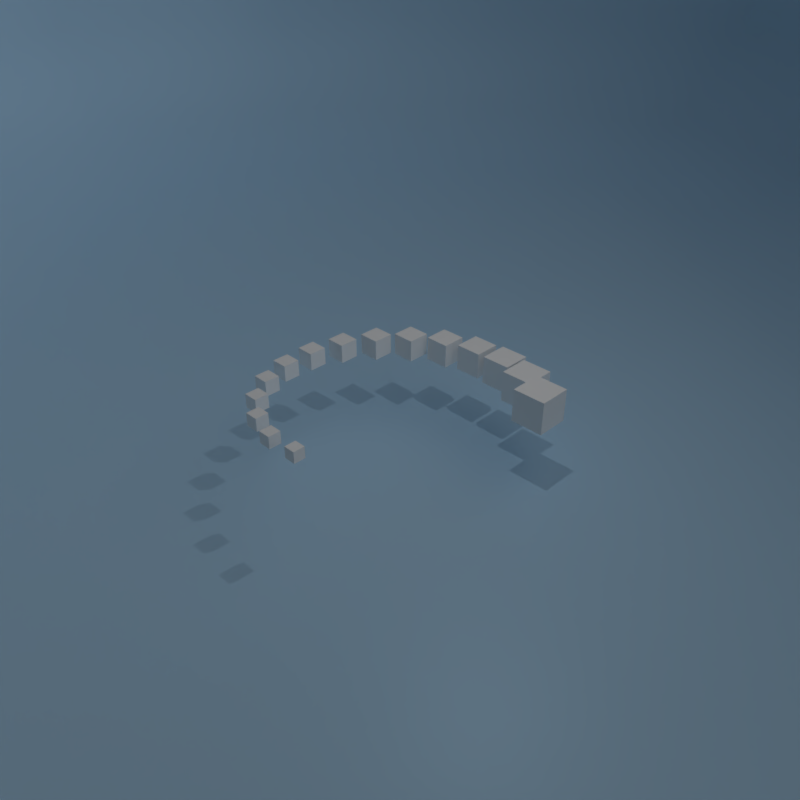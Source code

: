 # Source: Creating-Awesome3D-With-Python-Circular.blend  (saved by Blender 2.79.0; exported with 4.5.12 LTS)
import bpy
from mathutils import Matrix  # noqa: F401  (used for matrix-valued properties, if any)

bpy.ops.wm.read_factory_settings(use_empty=True)
scene = bpy.context.scene
scene.name = 'Scene'

# ---- collections
col_collection_1 = bpy.data.collections.new('Collection 1'); scene.collection.children.link(col_collection_1)

# ---- materials (node trees are filled in below, after node groups)
mat_blue = bpy.data.materials.new('Blue')
mat_blue.alpha_threshold = 0.0
mat_blue.roughness = 0.5
mat_white = bpy.data.materials.new('white')
mat_white.alpha_threshold = 0.0
mat_white.roughness = 0.5

# ---- material node trees
mat_blue.use_nodes = True; mat_blue.node_tree.nodes.clear()
_N = mat_blue.node_tree.nodes; _L = mat_blue.node_tree.links
n0 = _N.new('ShaderNodeBsdfDiffuse'); n0.name = 'Diffuse BSDF'; n0.location = (10, 300)
n0.inputs[0].default_value = (0.5271, 0.7835, 1.0, 1.0)
n1 = _N.new('ShaderNodeOutputMaterial'); n1.name = 'Material Output'; n1.location = (724, 331)
n2 = _N.new('ShaderNodeMixShader'); n2.name = 'Mix Shader'; n2.location = (401, 327)
n2.inputs[0].default_value = 0.1
n3 = _N.new('ShaderNodeBsdfAnisotropic'); n3.name = 'Glossy BSDF'; n3.location = (18, 160)
n3.distribution = 'GGX'
n3.inputs[0].default_value = (0.5271, 0.7835, 1.0, 1.0)
n3.inputs[1].default_value = 0.4472
_L.new(n0.outputs[0], n2.inputs[1])
_L.new(n2.outputs[0], n1.inputs[0])
_L.new(n3.outputs[0], n2.inputs[2])
n1.is_active_output = True
mat_white.use_nodes = True; mat_white.node_tree.nodes.clear()
_N = mat_white.node_tree.nodes; _L = mat_white.node_tree.links
n0 = _N.new('ShaderNodeOutputMaterial'); n0.name = 'Material Output'; n0.location = (460, 300)
n1 = _N.new('ShaderNodeMixShader'); n1.name = 'Mix Shader'; n1.location = (267, 284)
n1.inputs[0].default_value = 0.0
n2 = _N.new('ShaderNodeEmission'); n2.name = 'Emission'; n2.location = (21, 161)
n3 = _N.new('ShaderNodeBsdfDiffuse'); n3.name = 'Diffuse BSDF'; n3.location = (10, 300)
n3.inputs[0].default_value = (1.0, 1.0, 1.0, 1.0)
_L.new(n3.outputs[0], n1.inputs[1])
_L.new(n1.outputs[0], n0.inputs[0])
_L.new(n2.outputs[0], n1.inputs[2])
n0.is_active_output = True

# ---- world
world_world = bpy.data.worlds.new('World'); scene.world = world_world
world_world.color = (0.05088, 0.05088, 0.05088)
world_world.use_sun_shadow = False
world_world.sun_shadow_jitter_overblur = 0.0
world_world.cycles.sampling_method = 'MANUAL'

# ---- cameras
cam_camera = bpy.data.cameras.new('Camera')
cam_camera.clip_end = 100.0
cam_camera.lens = 35.0
cam_camera.sensor_width = 32.0
cam_camera.sensor_height = 18.0
cam_camera.ortho_scale = 7.314
cam_camera.dof.focus_distance = 0.0

# ---- lights
light_point = bpy.data.lights.new('Point', 'POINT')
light_point.transmission_factor = 0.0
light_point.energy = 250.0
light_point.shadow_buffer_clip_start = 0.5
light_point.shadow_soft_size = 0.1
light_point.shadow_maximum_resolution = 0.006
light_point.use_absolute_resolution = True
light_lamp = bpy.data.lights.new('Lamp', 'SUN')
light_lamp.transmission_factor = 0.0
light_lamp.cutoff_distance = 30.0
light_lamp.angle = 1.571
light_lamp.energy = 0.5
light_lamp.shadow_buffer_clip_start = 1.001
light_lamp.shadow_soft_size = 1.0
light_lamp.shadow_cascade_max_distance = 1000.0

# ---- meshes
me_plane = bpy.data.meshes.new('Plane')
me_plane.from_pydata([(-1.0, -1.0, 0.7616), (1.0, -1.0, 0.7616), (-1.0, 0.3, 0.7616), (-0.3, 1.0, 0.7616), (-0.795, 0.795, 0.7616), (0.3, 1.0, 0.7616), (1.0, 0.3, 0.7616), (0.795, 0.795, 0.7616), (-0.54, -1.0, 0.0), (-1.0, -1.0, 0.46), (-0.77, -1.0, 0.06163), (-0.9384, -1.0, 0.23), (1.0, -1.0, 0.46), (0.54, -1.0, 0.0), (0.9384, -1.0, 0.23), (0.77, -1.0, 0.06163), (-0.2085, 0.54, 0.0), (-0.3, 1.0, 0.46), (-0.2543, 0.77, 0.06163), (-0.2877, 0.9384, 0.23), (-0.54, 0.2085, 0.0), (-1.0, 0.3, 0.46), (-0.77, 0.2543, 0.06163), (-0.9384, 0.2877, 0.23), (-0.4429, 0.4429, 0.0), (-0.795, 0.795, 0.46), (-0.6189, 0.6189, 0.06163), (-0.7478, 0.7478, 0.23), (0.54, 0.2085, 0.0), (1.0, 0.3, 0.46), (0.77, 0.2543, 0.06163), (0.9384, 0.2877, 0.23), (0.2085, 0.54, 0.0), (0.3, 1.0, 0.46), (0.2543, 0.77, 0.06163), (0.2877, 0.9384, 0.23), (0.4429, 0.4429, 0.0), (0.795, 0.795, 0.46), (0.6189, 0.6189, 0.06163), (0.7478, 0.7478, 0.23)], [], [(2, 21, 25, 4), (4, 25, 17, 3), (9, 21, 2, 0), (29, 6, 7, 37), (17, 33, 5, 3), (37, 7, 5, 33), (29, 12, 1, 6), (20, 24, 26, 22), (22, 26, 27, 23), (23, 27, 25, 21), (24, 16, 18, 26), (26, 18, 19, 27), (27, 19, 17, 25), (36, 28, 30, 38), (38, 30, 31, 39), (39, 31, 29, 37), (32, 36, 38, 34), (34, 38, 39, 35), (35, 39, 37, 33), (8, 20, 22, 10), (10, 22, 23, 11), (11, 23, 21, 9), (12, 29, 31, 14), (14, 31, 30, 15), (15, 30, 28, 13), (33, 17, 19, 35), (35, 19, 18, 34), (34, 18, 16, 32), (8, 13, 28, 36, 32, 16, 24, 20)])
me_plane.polygons.foreach_set('use_smooth', [True] * 29)
me_plane.materials.append(mat_blue)
me_plane.use_remesh_preserve_volume = False
me_plane.use_remesh_preserve_attributes = False
me_plane.use_mirror_vertex_groups = False
me_plane.update()
me_cube_336 = bpy.data.meshes.new('Cube.336')
me_cube_336.from_pydata([(-1.0, -1.0, -1.0), (-1.0, -1.0, 1.0), (-1.0, 1.0, -1.0), (-1.0, 1.0, 1.0), (1.0, -1.0, -1.0), (1.0, -1.0, 1.0), (1.0, 1.0, -1.0), (1.0, 1.0, 1.0)], [], [(0, 1, 3, 2), (2, 3, 7, 6), (6, 7, 5, 4), (4, 5, 1, 0), (2, 6, 4, 0), (7, 3, 1, 5)])
me_cube_336.materials.append(mat_white)
me_cube_336.use_remesh_preserve_volume = False
me_cube_336.use_remesh_preserve_attributes = False
me_cube_336.use_mirror_vertex_groups = False
me_cube_336.update()
me_cube_335 = bpy.data.meshes.new('Cube.335')
me_cube_335.from_pydata([(-1.0, -1.0, -1.0), (-1.0, -1.0, 1.0), (-1.0, 1.0, -1.0), (-1.0, 1.0, 1.0), (1.0, -1.0, -1.0), (1.0, -1.0, 1.0), (1.0, 1.0, -1.0), (1.0, 1.0, 1.0)], [], [(0, 1, 3, 2), (2, 3, 7, 6), (6, 7, 5, 4), (4, 5, 1, 0), (2, 6, 4, 0), (7, 3, 1, 5)])
me_cube_335.materials.append(mat_white)
me_cube_335.use_remesh_preserve_volume = False
me_cube_335.use_remesh_preserve_attributes = False
me_cube_335.use_mirror_vertex_groups = False
me_cube_335.update()
me_cube_334 = bpy.data.meshes.new('Cube.334')
me_cube_334.from_pydata([(-1.0, -1.0, -1.0), (-1.0, -1.0, 1.0), (-1.0, 1.0, -1.0), (-1.0, 1.0, 1.0), (1.0, -1.0, -1.0), (1.0, -1.0, 1.0), (1.0, 1.0, -1.0), (1.0, 1.0, 1.0)], [], [(0, 1, 3, 2), (2, 3, 7, 6), (6, 7, 5, 4), (4, 5, 1, 0), (2, 6, 4, 0), (7, 3, 1, 5)])
me_cube_334.materials.append(mat_white)
me_cube_334.use_remesh_preserve_volume = False
me_cube_334.use_remesh_preserve_attributes = False
me_cube_334.use_mirror_vertex_groups = False
me_cube_334.update()
me_cube_333 = bpy.data.meshes.new('Cube.333')
me_cube_333.from_pydata([(-1.0, -1.0, -1.0), (-1.0, -1.0, 1.0), (-1.0, 1.0, -1.0), (-1.0, 1.0, 1.0), (1.0, -1.0, -1.0), (1.0, -1.0, 1.0), (1.0, 1.0, -1.0), (1.0, 1.0, 1.0)], [], [(0, 1, 3, 2), (2, 3, 7, 6), (6, 7, 5, 4), (4, 5, 1, 0), (2, 6, 4, 0), (7, 3, 1, 5)])
me_cube_333.materials.append(mat_white)
me_cube_333.use_remesh_preserve_volume = False
me_cube_333.use_remesh_preserve_attributes = False
me_cube_333.use_mirror_vertex_groups = False
me_cube_333.update()
me_cube_332 = bpy.data.meshes.new('Cube.332')
me_cube_332.from_pydata([(-1.0, -1.0, -1.0), (-1.0, -1.0, 1.0), (-1.0, 1.0, -1.0), (-1.0, 1.0, 1.0), (1.0, -1.0, -1.0), (1.0, -1.0, 1.0), (1.0, 1.0, -1.0), (1.0, 1.0, 1.0)], [], [(0, 1, 3, 2), (2, 3, 7, 6), (6, 7, 5, 4), (4, 5, 1, 0), (2, 6, 4, 0), (7, 3, 1, 5)])
me_cube_332.materials.append(mat_white)
me_cube_332.use_remesh_preserve_volume = False
me_cube_332.use_remesh_preserve_attributes = False
me_cube_332.use_mirror_vertex_groups = False
me_cube_332.update()
me_cube_331 = bpy.data.meshes.new('Cube.331')
me_cube_331.from_pydata([(-1.0, -1.0, -1.0), (-1.0, -1.0, 1.0), (-1.0, 1.0, -1.0), (-1.0, 1.0, 1.0), (1.0, -1.0, -1.0), (1.0, -1.0, 1.0), (1.0, 1.0, -1.0), (1.0, 1.0, 1.0)], [], [(0, 1, 3, 2), (2, 3, 7, 6), (6, 7, 5, 4), (4, 5, 1, 0), (2, 6, 4, 0), (7, 3, 1, 5)])
me_cube_331.materials.append(mat_white)
me_cube_331.use_remesh_preserve_volume = False
me_cube_331.use_remesh_preserve_attributes = False
me_cube_331.use_mirror_vertex_groups = False
me_cube_331.update()
me_cube_330 = bpy.data.meshes.new('Cube.330')
me_cube_330.from_pydata([(-1.0, -1.0, -1.0), (-1.0, -1.0, 1.0), (-1.0, 1.0, -1.0), (-1.0, 1.0, 1.0), (1.0, -1.0, -1.0), (1.0, -1.0, 1.0), (1.0, 1.0, -1.0), (1.0, 1.0, 1.0)], [], [(0, 1, 3, 2), (2, 3, 7, 6), (6, 7, 5, 4), (4, 5, 1, 0), (2, 6, 4, 0), (7, 3, 1, 5)])
me_cube_330.materials.append(mat_white)
me_cube_330.use_remesh_preserve_volume = False
me_cube_330.use_remesh_preserve_attributes = False
me_cube_330.use_mirror_vertex_groups = False
me_cube_330.update()
me_cube_329 = bpy.data.meshes.new('Cube.329')
me_cube_329.from_pydata([(-1.0, -1.0, -1.0), (-1.0, -1.0, 1.0), (-1.0, 1.0, -1.0), (-1.0, 1.0, 1.0), (1.0, -1.0, -1.0), (1.0, -1.0, 1.0), (1.0, 1.0, -1.0), (1.0, 1.0, 1.0)], [], [(0, 1, 3, 2), (2, 3, 7, 6), (6, 7, 5, 4), (4, 5, 1, 0), (2, 6, 4, 0), (7, 3, 1, 5)])
me_cube_329.materials.append(mat_white)
me_cube_329.use_remesh_preserve_volume = False
me_cube_329.use_remesh_preserve_attributes = False
me_cube_329.use_mirror_vertex_groups = False
me_cube_329.update()
me_cube_328 = bpy.data.meshes.new('Cube.328')
me_cube_328.from_pydata([(-1.0, -1.0, -1.0), (-1.0, -1.0, 1.0), (-1.0, 1.0, -1.0), (-1.0, 1.0, 1.0), (1.0, -1.0, -1.0), (1.0, -1.0, 1.0), (1.0, 1.0, -1.0), (1.0, 1.0, 1.0)], [], [(0, 1, 3, 2), (2, 3, 7, 6), (6, 7, 5, 4), (4, 5, 1, 0), (2, 6, 4, 0), (7, 3, 1, 5)])
me_cube_328.materials.append(mat_white)
me_cube_328.use_remesh_preserve_volume = False
me_cube_328.use_remesh_preserve_attributes = False
me_cube_328.use_mirror_vertex_groups = False
me_cube_328.update()
me_cube_327 = bpy.data.meshes.new('Cube.327')
me_cube_327.from_pydata([(-1.0, -1.0, -1.0), (-1.0, -1.0, 1.0), (-1.0, 1.0, -1.0), (-1.0, 1.0, 1.0), (1.0, -1.0, -1.0), (1.0, -1.0, 1.0), (1.0, 1.0, -1.0), (1.0, 1.0, 1.0)], [], [(0, 1, 3, 2), (2, 3, 7, 6), (6, 7, 5, 4), (4, 5, 1, 0), (2, 6, 4, 0), (7, 3, 1, 5)])
me_cube_327.materials.append(mat_white)
me_cube_327.use_remesh_preserve_volume = False
me_cube_327.use_remesh_preserve_attributes = False
me_cube_327.use_mirror_vertex_groups = False
me_cube_327.update()
me_cube_326 = bpy.data.meshes.new('Cube.326')
me_cube_326.from_pydata([(-1.0, -1.0, -1.0), (-1.0, -1.0, 1.0), (-1.0, 1.0, -1.0), (-1.0, 1.0, 1.0), (1.0, -1.0, -1.0), (1.0, -1.0, 1.0), (1.0, 1.0, -1.0), (1.0, 1.0, 1.0)], [], [(0, 1, 3, 2), (2, 3, 7, 6), (6, 7, 5, 4), (4, 5, 1, 0), (2, 6, 4, 0), (7, 3, 1, 5)])
me_cube_326.materials.append(mat_white)
me_cube_326.use_remesh_preserve_volume = False
me_cube_326.use_remesh_preserve_attributes = False
me_cube_326.use_mirror_vertex_groups = False
me_cube_326.update()
me_cube_325 = bpy.data.meshes.new('Cube.325')
me_cube_325.from_pydata([(-1.0, -1.0, -1.0), (-1.0, -1.0, 1.0), (-1.0, 1.0, -1.0), (-1.0, 1.0, 1.0), (1.0, -1.0, -1.0), (1.0, -1.0, 1.0), (1.0, 1.0, -1.0), (1.0, 1.0, 1.0)], [], [(0, 1, 3, 2), (2, 3, 7, 6), (6, 7, 5, 4), (4, 5, 1, 0), (2, 6, 4, 0), (7, 3, 1, 5)])
me_cube_325.materials.append(mat_white)
me_cube_325.use_remesh_preserve_volume = False
me_cube_325.use_remesh_preserve_attributes = False
me_cube_325.use_mirror_vertex_groups = False
me_cube_325.update()
me_cube_324 = bpy.data.meshes.new('Cube.324')
me_cube_324.from_pydata([(-1.0, -1.0, -1.0), (-1.0, -1.0, 1.0), (-1.0, 1.0, -1.0), (-1.0, 1.0, 1.0), (1.0, -1.0, -1.0), (1.0, -1.0, 1.0), (1.0, 1.0, -1.0), (1.0, 1.0, 1.0)], [], [(0, 1, 3, 2), (2, 3, 7, 6), (6, 7, 5, 4), (4, 5, 1, 0), (2, 6, 4, 0), (7, 3, 1, 5)])
me_cube_324.materials.append(mat_white)
me_cube_324.use_remesh_preserve_volume = False
me_cube_324.use_remesh_preserve_attributes = False
me_cube_324.use_mirror_vertex_groups = False
me_cube_324.update()
me_cube_323 = bpy.data.meshes.new('Cube.323')
me_cube_323.from_pydata([(-1.0, -1.0, -1.0), (-1.0, -1.0, 1.0), (-1.0, 1.0, -1.0), (-1.0, 1.0, 1.0), (1.0, -1.0, -1.0), (1.0, -1.0, 1.0), (1.0, 1.0, -1.0), (1.0, 1.0, 1.0)], [], [(0, 1, 3, 2), (2, 3, 7, 6), (6, 7, 5, 4), (4, 5, 1, 0), (2, 6, 4, 0), (7, 3, 1, 5)])
me_cube_323.materials.append(mat_white)
me_cube_323.use_remesh_preserve_volume = False
me_cube_323.use_remesh_preserve_attributes = False
me_cube_323.use_mirror_vertex_groups = False
me_cube_323.update()
me_cube_322 = bpy.data.meshes.new('Cube.322')
me_cube_322.from_pydata([(-1.0, -1.0, -1.0), (-1.0, -1.0, 1.0), (-1.0, 1.0, -1.0), (-1.0, 1.0, 1.0), (1.0, -1.0, -1.0), (1.0, -1.0, 1.0), (1.0, 1.0, -1.0), (1.0, 1.0, 1.0)], [], [(0, 1, 3, 2), (2, 3, 7, 6), (6, 7, 5, 4), (4, 5, 1, 0), (2, 6, 4, 0), (7, 3, 1, 5)])
me_cube_322.materials.append(mat_white)
me_cube_322.use_remesh_preserve_volume = False
me_cube_322.use_remesh_preserve_attributes = False
me_cube_322.use_mirror_vertex_groups = False
me_cube_322.update()

# ---- objects
ob_point = bpy.data.objects.new('Point', light_point)
ob_plane = bpy.data.objects.new('Plane', me_plane)
ob_cube_14 = bpy.data.objects.new('Cube-14', me_cube_336)
ob_cube_13 = bpy.data.objects.new('Cube-13', me_cube_335)
ob_cube_12 = bpy.data.objects.new('Cube-12', me_cube_334)
ob_cube_11 = bpy.data.objects.new('Cube-11', me_cube_333)
ob_cube_10 = bpy.data.objects.new('Cube-10', me_cube_332)
ob_cube_9 = bpy.data.objects.new('Cube-9', me_cube_331)
ob_cube_8 = bpy.data.objects.new('Cube-8', me_cube_330)
ob_cube_7 = bpy.data.objects.new('Cube-7', me_cube_329)
ob_cube_6 = bpy.data.objects.new('Cube-6', me_cube_328)
ob_cube_5 = bpy.data.objects.new('Cube-5', me_cube_327)
ob_cube_4 = bpy.data.objects.new('Cube-4', me_cube_326)
ob_cube_3 = bpy.data.objects.new('Cube-3', me_cube_325)
ob_cube_2 = bpy.data.objects.new('Cube-2', me_cube_324)
ob_cube_1 = bpy.data.objects.new('Cube-1', me_cube_323)
ob_cube_0 = bpy.data.objects.new('Cube-0', me_cube_322)
ob_lamp = bpy.data.objects.new('Lamp', light_lamp)
ob_camera = bpy.data.objects.new('Camera', cam_camera)

# ---- transforms, parenting, visibility, modifiers, constraints
ob_point.location = (1.247, 1.803, 6.614)
ob_point.lineart.crease_threshold = 0.0
ob_plane.location = (-7.9, 7.9, -3.716)
ob_plane.rotation_euler = (0.0, -0.0, 0.7854)
ob_plane.scale = (20.47, 20.47, 20.47)
ob_plane.lineart.crease_threshold = 0.0
ob_cube_14.location = (0.2093, -2.993, -1.389)
ob_cube_14.scale = (0.1343, 0.1343, 0.1343)
ob_cube_14.lineart.crease_threshold = 0.0
ob_cube_13.location = (-0.6237, -2.934, -1.486)
ob_cube_13.scale = (0.1452, 0.1452, 0.1452)
ob_cube_13.lineart.crease_threshold = 0.0
ob_cube_12.location = (-1.408, -2.649, -1.576)
ob_cube_12.scale = (0.1569, 0.1569, 0.1569)
ob_cube_12.lineart.crease_threshold = 0.0
ob_cube_11.location = (-2.084, -2.158, -1.658)
ob_cube_11.scale = (0.1697, 0.1697, 0.1697)
ob_cube_11.lineart.crease_threshold = 0.0
ob_cube_10.location = (-2.598, -1.5, -1.732)
ob_cube_10.scale = (0.1834, 0.1834, 0.1834)
ob_cube_10.lineart.crease_threshold = 0.0
ob_cube_9.location = (-2.911, -0.7258, -1.798)
ob_cube_9.scale = (0.1983, 0.1983, 0.1983)
ob_cube_9.lineart.crease_threshold = 0.0
ob_cube_8.location = (-2.998, 0.1047, -1.854)
ob_cube_8.scale = (0.2144, 0.2144, 0.2144)
ob_cube_8.lineart.crease_threshold = 0.0
ob_cube_7.location = (-2.853, 0.9271, -1.902)
ob_cube_7.scale = (0.2318, 0.2318, 0.2318)
ob_cube_7.lineart.crease_threshold = 0.0
ob_cube_6.location = (-2.487, 1.678, -1.941)
ob_cube_6.scale = (0.2506, 0.2506, 0.2506)
ob_cube_6.lineart.crease_threshold = 0.0
ob_cube_5.location = (-1.928, 2.298, -1.97)
ob_cube_5.scale = (0.2709, 0.2709, 0.2709)
ob_cube_5.lineart.crease_threshold = 0.0
ob_cube_4.location = (-1.22, 2.741, -1.989)
ob_cube_4.scale = (0.2928, 0.2928, 0.2928)
ob_cube_4.lineart.crease_threshold = 0.0
ob_cube_3.location = (-0.4175, 2.971, -1.999)
ob_cube_3.scale = (0.3166, 0.3166, 0.3166)
ob_cube_3.lineart.crease_threshold = 0.0
ob_cube_2.location = (0.4175, 2.971, -1.999)
ob_cube_2.scale = (0.3422, 0.3422, 0.3422)
ob_cube_2.lineart.crease_threshold = 0.0
ob_cube_1.location = (1.22, 2.741, -1.989)
ob_cube_1.scale = (0.37, 0.37, 0.37)
ob_cube_1.lineart.crease_threshold = 0.0
ob_cube_0.location = (1.928, 2.298, -1.97)
ob_cube_0.scale = (0.4, 0.4, 0.4)
ob_cube_0.lineart.crease_threshold = 0.0
ob_lamp.location = (11.02, 6.543, 13.79)
ob_lamp.rotation_euler = (5.626, 0.5195, 5.797)
ob_lamp.lock_rotations_4d = False
ob_lamp.empty_display_type = 'ARROWS'
ob_lamp.color = (0.0, 0.0, 0.0, 0.0)
ob_lamp.lineart.crease_threshold = 0.0
ob_camera.location = (11.0, -11.0, 8.25)
ob_camera.rotation_euler = (1.003, -0.0, 0.7854)
ob_camera.scale = (3.764, 3.764, 3.764)
ob_camera.lock_rotations_4d = False
ob_camera.empty_display_type = 'ARROWS'
ob_camera.color = (0.0, 0.0, 0.0, 0.0)
ob_camera.display_type = 'WIRE'
ob_camera.lineart.crease_threshold = 0.0

# ---- collection membership
col_collection_1.objects.link(ob_point)
col_collection_1.objects.link(ob_plane)
col_collection_1.objects.link(ob_cube_14)
col_collection_1.objects.link(ob_cube_13)
col_collection_1.objects.link(ob_cube_12)
col_collection_1.objects.link(ob_cube_11)
col_collection_1.objects.link(ob_cube_10)
col_collection_1.objects.link(ob_cube_9)
col_collection_1.objects.link(ob_cube_8)
col_collection_1.objects.link(ob_cube_7)
col_collection_1.objects.link(ob_cube_6)
col_collection_1.objects.link(ob_cube_5)
col_collection_1.objects.link(ob_cube_4)
col_collection_1.objects.link(ob_cube_3)
col_collection_1.objects.link(ob_cube_2)
col_collection_1.objects.link(ob_cube_1)
col_collection_1.objects.link(ob_cube_0)
col_collection_1.objects.link(ob_lamp)
col_collection_1.objects.link(ob_camera)

# ---- scene / render settings (as saved in the file)
scene.camera = ob_camera
scene.frame_start = 1; scene.frame_end = 360; scene.frame_set(275)
scene.render.engine = 'CYCLES'
scene.render.resolution_x = 720
scene.render.resolution_y = 720
scene.render.fps = 30
scene.render.dither_intensity = 0.0
scene.cycles.use_denoising = False
scene.cycles.samples = 128
scene.cycles.sampling_pattern = 'TABULATED_SOBOL'
scene.cycles.use_adaptive_sampling = False
scene.cycles.use_light_tree = False
scene.cycles.blur_glossy = 0.0
scene.cycles.sample_clamp_indirect = 0.0
scene.view_settings.view_transform = 'Standard'
bpy.context.view_layer.update()
